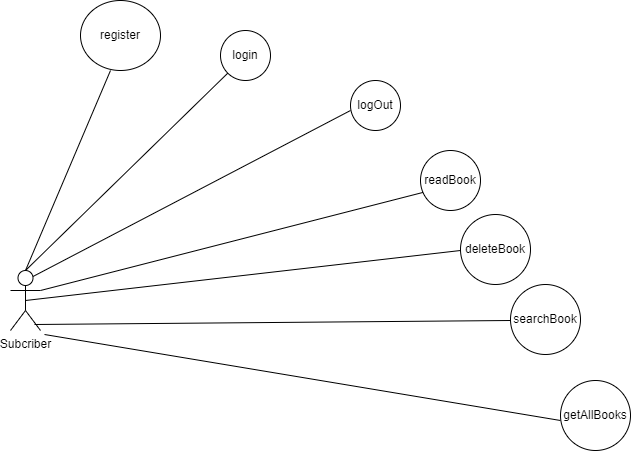

The diagram above was exported from draw.io. Its source (the exported page's mxGraphModel, read from the mxfile embedded in the PNG):
<mxGraphModel dx="1104" dy="508" grid="1" gridSize="10" guides="1" tooltips="1" connect="1" arrows="1" fold="1" page="1" pageScale="1" pageWidth="850" pageHeight="1100" math="0" shadow="0">
  <root>
    <mxCell id="0" />
    <mxCell id="1" parent="0" />
    <mxCell id="aarMuyzRId9j463GbYWP-1" value="Subcriber" style="shape=umlActor;verticalLabelPosition=bottom;verticalAlign=top;html=1;outlineConnect=0;" vertex="1" parent="1">
      <mxGeometry x="90" y="310" width="30" height="60" as="geometry" />
    </mxCell>
    <mxCell id="aarMuyzRId9j463GbYWP-4" value="" style="endArrow=none;html=1;rounded=0;exitX=0.5;exitY=0;exitDx=0;exitDy=0;exitPerimeter=0;" edge="1" parent="1" source="aarMuyzRId9j463GbYWP-1">
      <mxGeometry width="50" height="50" relative="1" as="geometry">
        <mxPoint x="400" y="320" as="sourcePoint" />
        <mxPoint x="310" y="110" as="targetPoint" />
      </mxGeometry>
    </mxCell>
    <mxCell id="aarMuyzRId9j463GbYWP-5" value="login" style="ellipse;whiteSpace=wrap;html=1;aspect=fixed;" vertex="1" parent="1">
      <mxGeometry x="300" y="70" width="50" height="50" as="geometry" />
    </mxCell>
    <mxCell id="aarMuyzRId9j463GbYWP-6" value="logOut" style="ellipse;whiteSpace=wrap;html=1;aspect=fixed;" vertex="1" parent="1">
      <mxGeometry x="430" y="120" width="50" height="50" as="geometry" />
    </mxCell>
    <mxCell id="aarMuyzRId9j463GbYWP-7" value="" style="endArrow=none;html=1;rounded=0;exitX=0.75;exitY=0.1;exitDx=0;exitDy=0;exitPerimeter=0;" edge="1" parent="1" source="aarMuyzRId9j463GbYWP-1">
      <mxGeometry width="50" height="50" relative="1" as="geometry">
        <mxPoint x="115" y="317" as="sourcePoint" />
        <mxPoint x="430" y="150" as="targetPoint" />
      </mxGeometry>
    </mxCell>
    <mxCell id="aarMuyzRId9j463GbYWP-8" value="" style="endArrow=none;html=1;rounded=0;exitX=1;exitY=0.3333333333333333;exitDx=0;exitDy=0;exitPerimeter=0;" edge="1" parent="1" source="aarMuyzRId9j463GbYWP-1">
      <mxGeometry width="50" height="50" relative="1" as="geometry">
        <mxPoint x="122.5" y="326" as="sourcePoint" />
        <mxPoint x="510" y="230" as="targetPoint" />
      </mxGeometry>
    </mxCell>
    <mxCell id="aarMuyzRId9j463GbYWP-9" value="readBook" style="ellipse;whiteSpace=wrap;html=1;aspect=fixed;" vertex="1" parent="1">
      <mxGeometry x="500" y="190" width="60" height="60" as="geometry" />
    </mxCell>
    <mxCell id="aarMuyzRId9j463GbYWP-10" value="" style="endArrow=none;html=1;rounded=0;exitX=0.5;exitY=0.5;exitDx=0;exitDy=0;exitPerimeter=0;" edge="1" parent="1" source="aarMuyzRId9j463GbYWP-1">
      <mxGeometry width="50" height="50" relative="1" as="geometry">
        <mxPoint x="130" y="340" as="sourcePoint" />
        <mxPoint x="540" y="290" as="targetPoint" />
      </mxGeometry>
    </mxCell>
    <mxCell id="aarMuyzRId9j463GbYWP-11" value="deleteBook" style="ellipse;whiteSpace=wrap;html=1;aspect=fixed;" vertex="1" parent="1">
      <mxGeometry x="540" y="254" width="70" height="70" as="geometry" />
    </mxCell>
    <mxCell id="aarMuyzRId9j463GbYWP-12" value="register" style="ellipse;whiteSpace=wrap;html=1;" vertex="1" parent="1">
      <mxGeometry x="160" y="40" width="80" height="70" as="geometry" />
    </mxCell>
    <mxCell id="aarMuyzRId9j463GbYWP-13" value="" style="endArrow=none;html=1;rounded=0;exitX=0.5;exitY=0;exitDx=0;exitDy=0;exitPerimeter=0;" edge="1" parent="1" source="aarMuyzRId9j463GbYWP-1">
      <mxGeometry width="50" height="50" relative="1" as="geometry">
        <mxPoint x="115" y="320" as="sourcePoint" />
        <mxPoint x="190" y="110" as="targetPoint" />
      </mxGeometry>
    </mxCell>
    <mxCell id="aarMuyzRId9j463GbYWP-14" value="" style="endArrow=none;html=1;rounded=0;exitX=0.8;exitY=0.9;exitDx=0;exitDy=0;exitPerimeter=0;" edge="1" parent="1" source="aarMuyzRId9j463GbYWP-1">
      <mxGeometry width="50" height="50" relative="1" as="geometry">
        <mxPoint x="122.5" y="326" as="sourcePoint" />
        <mxPoint x="590" y="360" as="targetPoint" />
      </mxGeometry>
    </mxCell>
    <mxCell id="aarMuyzRId9j463GbYWP-15" value="searchBook" style="ellipse;whiteSpace=wrap;html=1;aspect=fixed;" vertex="1" parent="1">
      <mxGeometry x="590" y="324" width="70" height="70" as="geometry" />
    </mxCell>
    <mxCell id="aarMuyzRId9j463GbYWP-16" value="" style="endArrow=none;html=1;rounded=0;exitX=0.8;exitY=0.9;exitDx=0;exitDy=0;exitPerimeter=0;" edge="1" parent="1">
      <mxGeometry width="50" height="50" relative="1" as="geometry">
        <mxPoint x="124" y="374" as="sourcePoint" />
        <mxPoint x="640" y="460" as="targetPoint" />
      </mxGeometry>
    </mxCell>
    <mxCell id="aarMuyzRId9j463GbYWP-17" value="getAllBooks" style="ellipse;whiteSpace=wrap;html=1;aspect=fixed;" vertex="1" parent="1">
      <mxGeometry x="640" y="420" width="70" height="70" as="geometry" />
    </mxCell>
  </root>
</mxGraphModel>